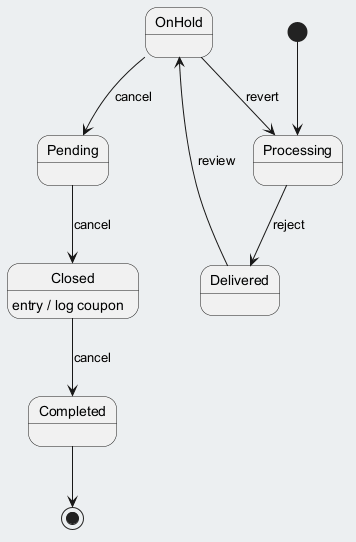

The diagram above was rendered by PlantUML. Its source (embedded in the PNG):
@startuml
skinparam backgroundColor #ECEFF1
skinparam classBackgroundColor #FFFFFF
skinparam classBorderColor #455A64
[*] --> Processing
Processing --> Delivered : reject
Delivered --> OnHold : review
OnHold --> Pending : cancel
Pending --> Closed : cancel
Closed --> Completed : cancel
Closed : entry / log coupon
OnHold --> Processing : revert
Completed --> [*]
@enduml